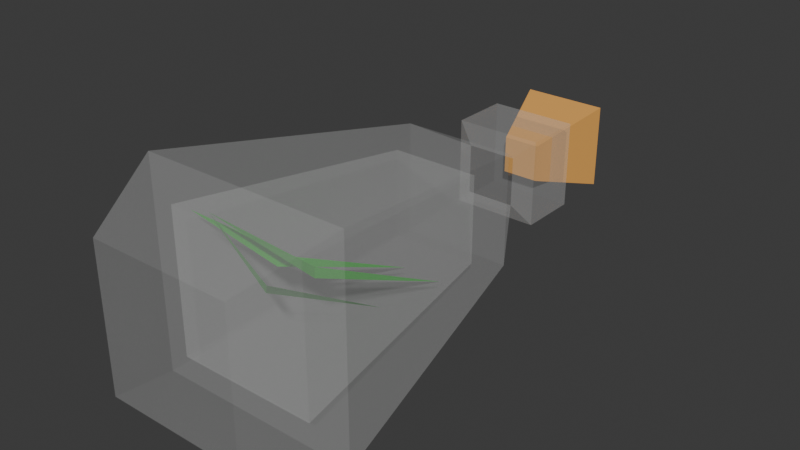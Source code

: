 # Source: Herb.blend  (saved by Blender 5.1.30; exported with 4.5.12 LTS)
import bpy
from mathutils import Matrix  # noqa: F401  (used for matrix-valued properties, if any)

bpy.ops.wm.read_factory_settings(use_empty=True)
scene = bpy.context.scene
scene.name = 'Scene'

# ---- collections
col_collection = bpy.data.collections.new('Collection'); scene.collection.children.link(col_collection)

# ---- materials (node trees are filled in below, after node groups)
mat_glass = bpy.data.materials.new('Glass')
mat_glass.alpha_threshold = 0.0
mat_glass.use_backface_culling = True
mat_glass.use_backface_culling_lightprobe_volume = False
mat_glass.roughness = 0.5
mat_glass.line_color = (0.0, 0.0, 0.0, 1.0)
mat_cork = bpy.data.materials.new('Cork')
mat_herb = bpy.data.materials.new('Herb')

# ---- material node trees
mat_glass.use_nodes = True; mat_glass.node_tree.nodes.clear()
_N = mat_glass.node_tree.nodes; _L = mat_glass.node_tree.links
n0 = _N.new('ShaderNodeOutputMaterial'); n0.name = 'Material Output'; n0.location = (200, 100)
n1 = _N.new('ShaderNodeBsdfPrincipled'); n1.name = 'Principled BSDF'; n1.location = (-200, 100)
n1.inputs[2].default_value = 0.0
n1.inputs[4].default_value = 0.1309
_L.new(n1.outputs[0], n0.inputs[0])
n0.is_active_output = True
mat_cork.use_nodes = True; mat_cork.node_tree.nodes.clear()
_N = mat_cork.node_tree.nodes; _L = mat_cork.node_tree.links
n0 = _N.new('ShaderNodeBsdfPrincipled'); n0.name = 'Principled BSDF'; n0.location = (-200, 100)
n0.inputs[0].default_value = (0.8, 0.3931, 0.0956, 1.0)
n1 = _N.new('ShaderNodeOutputMaterial'); n1.name = 'Material Output'; n1.location = (200, 100)
_L.new(n0.outputs[0], n1.inputs[0])
n1.is_active_output = True
mat_herb.use_nodes = True; mat_herb.node_tree.nodes.clear()
_N = mat_herb.node_tree.nodes; _L = mat_herb.node_tree.links
n0 = _N.new('ShaderNodeBsdfPrincipled'); n0.name = 'Principled BSDF'; n0.location = (-200, 100)
n0.inputs[0].default_value = (0.005674, 0.8, 0.004914, 1.0)
n1 = _N.new('ShaderNodeOutputMaterial'); n1.name = 'Material Output'; n1.location = (200, 100)
_L.new(n0.outputs[0], n1.inputs[0])
n1.is_active_output = True

# ---- world
world_world = bpy.data.worlds.new('World'); scene.world = world_world
world_world.use_nodes = True; world_world.node_tree.nodes.clear()
_N = world_world.node_tree.nodes; _L = world_world.node_tree.links
n0 = _N.new('ShaderNodeOutputWorld'); n0.name = 'World Output'; n0.location = (200, 100)
n1 = _N.new('ShaderNodeBackground'); n1.name = 'Background'; n1.location = (-200, 100)
n1.inputs[0].default_value = (0.05088, 0.05088, 0.05088, 1.0)
_L.new(n1.outputs[0], n0.inputs[0])
n0.is_active_output = True
world_world.color = (0.05088, 0.05088, 0.05088)
world_world.sun_shadow_jitter_overblur = 0.0

# ---- meshes
me_cube = bpy.data.meshes.new('Cube')
me_cube.from_pydata([(0.04355, 0.2757, -0.04168), (0.04355, 0.2757, 0.0476), (-0.04573, 0.2757, -0.04168), (-0.04573, 0.2757, 0.0476), (0.01849, 0.3188, -0.01662), (-0.02067, 0.3188, -0.01662), (0.01849, 0.3188, 0.02254), (-0.02067, 0.3188, 0.02254), (0.03333, 0.3258, -0.03146), (0.03333, 0.3258, 0.03738), (-0.03551, 0.3258, -0.03146), (-0.03551, 0.3258, 0.03738), (0.03333, 0.3735, -0.03146), (0.03333, 0.3735, 0.03738), (-0.03551, 0.3735, -0.03146), (-0.03551, 0.3735, 0.03738), (0.03374, 0.2487, -0.03187), (0.03374, 0.2487, 0.03779), (-0.03592, 0.2487, -0.03187), (-0.03592, 0.2487, 0.03779), (0.04128, 0.1404, -0.01555), (-0.0005428, 0.07977, 0.007009), (0.02052, 0.06142, 0.02853), (-0.03219, 0.06599, 0.05828), (0.02926, 0.2172, -0.0349), (-0.009126, 0.1321, -4.891e-05), (0.0188, 0.1032, 0.01436), (-0.001728, 0.2161, -0.03411), (-0.03209, 0.1375, -0.002904), (-0.01019, 0.09953, 0.01384), (-0.04668, 0.06417, 0.05598), (0.05485, 0.0, -0.05299), (0.08092, 0.06452, -0.07905), (0.05485, 0.0, 0.0589), (0.08092, 0.06452, 0.08497), (-0.0831, 0.06452, -0.07905), (-0.05704, 0.0, -0.05299), (-0.05704, 0.0, 0.0589), (-0.0831, 0.06452, 0.08497), (0.05474, 0.05766, -0.05287), (0.05474, 0.05766, 0.05879), (-0.05692, 0.05766, -0.05287), (-0.05692, 0.05766, 0.05879), (0.01365, 0.3593, -0.01179), (0.01365, 0.3593, 0.0177), (-0.01584, 0.3593, -0.01179), (-0.01584, 0.3593, 0.0177), (0.03246, 0.4199, -0.03059), (0.03246, 0.4199, 0.03651), (-0.03464, 0.4199, -0.03059), (-0.03464, 0.4199, 0.03651)], [], [(2, 3, 7, 5), (1, 0, 4, 6), (0, 2, 5, 4), (3, 1, 6, 7), (4, 5, 10, 8), (10, 11, 15, 14), (6, 4, 8, 9), (5, 7, 11, 10), (7, 6, 9, 11), (11, 9, 13, 15), (8, 10, 14, 12), (9, 8, 12, 13), (13, 12, 14, 15), (44, 46, 45, 43), (23, 26, 25), (17, 19, 18, 16), (30, 29, 28), (28, 29, 27), (21, 22, 20), (25, 26, 24), (23, 22, 21), (36, 37, 38, 35), (31, 36, 35, 32), (37, 33, 34, 38), (33, 31, 32, 34), (35, 2, 0, 32), (32, 0, 1, 34), (36, 31, 33, 37), (34, 1, 3, 38), (38, 3, 2, 35), (41, 39, 16, 18), (39, 40, 17, 16), (41, 42, 40, 39), (40, 42, 19, 17), (42, 41, 18, 19), (46, 44, 48, 50), (47, 49, 50, 48), (43, 45, 49, 47), (44, 43, 47, 48), (45, 46, 50, 49)])
me_cube.polygons.foreach_set('material_index', [0, 0, 0, 0, 0, 0, 0, 0, 0, 0, 0, 0, 0, 1, 2, 0, 2, 2, 2, 2, 2, 0, 0, 0, 0, 0, 0, 0, 0, 0, 0, 0, 0, 0, 0, 1, 1, 1, 1, 1])
_uv = me_cube.uv_layers.new(name='UVMap')
_uv.uv.foreach_set('vector', [0.625, 0.25, 0.625, 0.0, 0.625, 0.0, 0.625, 0.25, 0.625, 0.75, 0.625, 0.5, 0.625, 0.5, 0.625, 0.75, 0.625, 0.5, 0.625, 0.25, 0.625, 0.25, 0.625, 0.5, 0.625, 1.0, 0.625, 0.75, 0.625, 0.75, 0.625, 1.0, 0.625, 0.5, 0.625, 0.25, 0.625, 0.25, 0.625, 0.5, 0.625, 0.25, 0.625, 0.0, 0.625, 0.0, 0.625, 0.25, 0.625, 0.75, 0.625, 0.5, 0.625, 0.5, 0.625, 0.75, 0.625, 0.25, 0.625, 0.0, 0.625, 0.0, 0.625, 0.25, 0.625, 1.0, 0.625, 0.75, 0.625, 0.75, 0.625, 1.0, 0.625, 1.0, 0.625, 0.75, 0.625, 0.75, 0.625, 1.0, 0.625, 0.5, 0.625, 0.25, 0.625, 0.25, 0.625, 0.5, 0.625, 0.75, 0.625, 0.5, 0.625, 0.5, 0.625, 0.75, 0.625, 0.75, 0.625, 0.5, 0.625, 0.25, 0.625, 0.0, 0.6827, 0.6923, 0.8173, 0.6923, 0.8173, 0.5577, 0.6827, 0.5577, 0.0, 0.0, 1.0, 0.0, 0.0, 1.0, 0.625, 0.75, 0.625, 0.0, 0.625, 0.25, 0.625, 0.5, 0.0, 0.0, 1.0, 0.0, 0.0, 1.0, 0.0, 1.0, 1.0, 0.0, 1.0, 1.0, 0.0, 0.9963, 1.0, 0.0, 1.0, 1.0, 0.0, 1.0, 1.0, 0.0, 1.0, 1.0, 0.0, 0.0, 1.0, 0.0, 0.0, 0.9963, 0.1628, 0.5378, 0.1628, 0.7122, 0.1305, 0.7445, 0.1305, 0.5055, 0.3372, 0.5378, 0.1628, 0.5378, 0.1305, 0.5055, 0.4159, 0.5, 0.1628, 0.7122, 0.3372, 0.7122, 0.4159, 0.75, 0.1305, 0.7445, 0.3372, 0.7122, 0.3372, 0.5378, 0.4159, 0.5, 0.4159, 0.75, 0.4332, 0.25, 0.625, 0.25, 0.625, 0.5, 0.4159, 0.5, 0.4159, 0.5, 0.625, 0.5, 0.625, 0.75, 0.4159, 0.75, 0.1628, 0.5378, 0.3372, 0.5378, 0.3372, 0.7122, 0.1628, 0.7122, 0.4159, 0.75, 0.625, 0.75, 0.625, 1.0, 0.4332, 1.0, 0.4332, 0.0, 0.625, 0.0, 0.625, 0.25, 0.4332, 0.25, 0.4528, 0.25, 0.4296, 0.5, 0.625, 0.5, 0.625, 0.25, 0.4296, 0.5, 0.4296, 0.75, 0.625, 0.75, 0.625, 0.5, 0.1323, 0.5073, 0.1323, 0.7427, 0.4296, 0.75, 0.4296, 0.5, 0.4296, 0.75, 0.4528, 1.0, 0.625, 1.0, 0.625, 0.75, 0.4528, 0.0, 0.4528, 0.25, 0.625, 0.25, 0.625, 0.0, 0.8173, 0.6923, 0.6827, 0.6923, 0.6827, 0.6923, 0.8173, 0.6923, 0.6827, 0.5577, 0.8173, 0.5577, 0.8173, 0.6923, 0.6827, 0.6923, 0.6827, 0.5577, 0.8173, 0.5577, 0.8173, 0.5577, 0.6827, 0.5577, 0.6827, 0.6923, 0.6827, 0.5577, 0.6827, 0.5577, 0.6827, 0.6923, 0.8173, 0.5577, 0.8173, 0.6923, 0.8173, 0.6923, 0.8173, 0.5577])
me_cube.materials.append(mat_glass)
me_cube.materials.append(mat_cork)
me_cube.materials.append(mat_herb)
me_cube.use_mirror_vertex_groups = False
me_cube.update()

# ---- objects
ob_cube = bpy.data.objects.new('Cube', me_cube)

# ---- transforms, parenting, visibility, modifiers, constraints
ob_cube.location = (0.0, 0.0, 0.0)
ob_cube.lock_rotations_4d = False
ob_cube.empty_display_type = 'ARROWS'
ob_cube.lineart.crease_threshold = 0.0

# ---- collection membership
col_collection.objects.link(ob_cube)

# ---- scene / render settings (as saved in the file)
scene.frame_start = 1; scene.frame_end = 250; scene.frame_set(1)
scene.render.engine = 'BLENDER_EEVEE_NEXT'
scene.render.bake_bias = 0.0
scene.render.bake_samples = 0
scene.cycles.sampling_pattern = 'TABULATED_SOBOL'
scene.eevee.use_volume_custom_range = False
bpy.context.view_layer.update()

# ---- added for rendering (the .blend has no active camera and no usable light): camera, sun
cam_auto = bpy.data.cameras.new('AutoCamera')
cam_auto.lens = 50.0
cam_auto.sensor_width = 36.0
cam_auto.clip_end = 1000.0
ob_auto_camera = bpy.data.objects.new('AutoCamera', cam_auto)
scene.collection.objects.link(ob_auto_camera)
ob_auto_camera.location = (0.442728, -0.322647, 0.358015)
ob_auto_camera.rotation_euler = (1.09748, -7.21219e-08, 0.694738)
scene.camera = ob_auto_camera
light_auto_sun = bpy.data.lights.new('AutoSun', 'SUN')
light_auto_sun.energy = 3.0
light_auto_sun.angle = 0.0523599
ob_auto_sun = bpy.data.objects.new('AutoSun', light_auto_sun)
scene.collection.objects.link(ob_auto_sun)
ob_auto_sun.rotation_euler = (0.872665, 0.174533, 0.523599)
bpy.context.view_layer.update()
